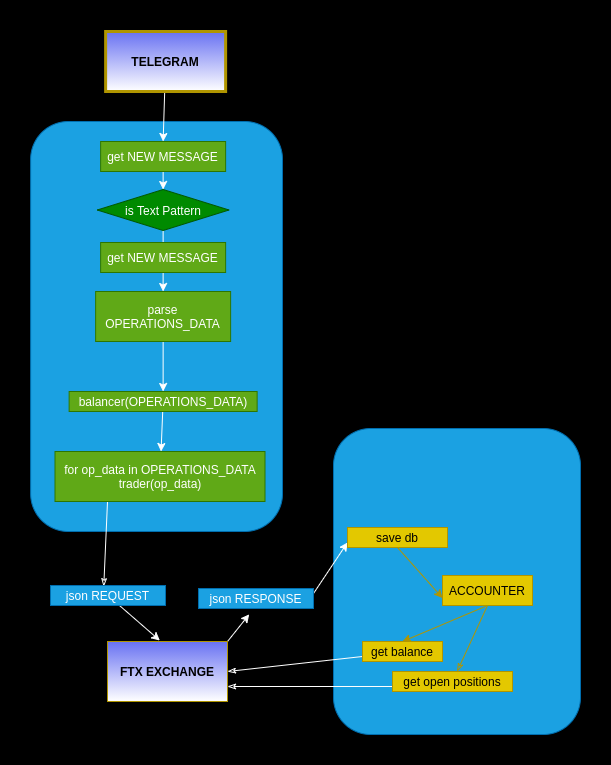

The diagram above was exported from draw.io. Its source (the exported page's mxGraphModel, read from the mxfile embedded in the PNG):
<mxGraphModel dx="1261" dy="2097" grid="0" gridSize="10" guides="1" tooltips="1" connect="1" arrows="1" fold="1" page="0" pageScale="1" pageWidth="827" pageHeight="1169" background="#000000" math="0" shadow="0">
  <root>
    <mxCell id="WIyWlLk6GJQsqaUBKTNV-0" />
    <mxCell id="WIyWlLk6GJQsqaUBKTNV-1" parent="WIyWlLk6GJQsqaUBKTNV-0" />
    <mxCell id="48" value="" style="rounded=1;whiteSpace=wrap;html=1;fontColor=#ffffff;strokeColor=#006EAF;fillColor=#1ba1e2;" parent="WIyWlLk6GJQsqaUBKTNV-1" vertex="1">
      <mxGeometry x="551" y="-613" width="247" height="306" as="geometry" />
    </mxCell>
    <mxCell id="47" value="" style="rounded=1;whiteSpace=wrap;html=1;fontColor=#ffffff;strokeColor=#006EAF;fillColor=#1ba1e2;" parent="WIyWlLk6GJQsqaUBKTNV-1" vertex="1">
      <mxGeometry x="248.13" y="-920" width="251.87" height="410" as="geometry" />
    </mxCell>
    <mxCell id="17" style="edgeStyle=none;html=1;entryX=0.5;entryY=0;entryDx=0;entryDy=0;fillColor=#0050ef;strokeColor=#FFFFFF;" parent="WIyWlLk6GJQsqaUBKTNV-1" source="0" target="1" edge="1">
      <mxGeometry relative="1" as="geometry" />
    </mxCell>
    <mxCell id="0" value="TELEGRAM" style="rounded=0;whiteSpace=wrap;html=1;fillColor=#6871F2;fontColor=#000000;strokeColor=#B09500;fontStyle=1;strokeWidth=3;gradientColor=#ffffff;" parent="WIyWlLk6GJQsqaUBKTNV-1" vertex="1">
      <mxGeometry x="323.13" y="-1010" width="120" height="60" as="geometry" />
    </mxCell>
    <mxCell id="7" style="edgeStyle=none;html=1;exitX=0.5;exitY=1;exitDx=0;exitDy=0;entryX=0.5;entryY=0;entryDx=0;entryDy=0;fillColor=#0050ef;strokeColor=#FFFFFF;" parent="WIyWlLk6GJQsqaUBKTNV-1" source="1" target="2" edge="1">
      <mxGeometry relative="1" as="geometry" />
    </mxCell>
    <mxCell id="1" value="get NEW MESSAGE" style="rounded=0;whiteSpace=wrap;html=1;fillColor=#60a917;fontColor=#ffffff;strokeColor=#2D7600;" parent="WIyWlLk6GJQsqaUBKTNV-1" vertex="1">
      <mxGeometry x="318.13" y="-900" width="125" height="30" as="geometry" />
    </mxCell>
    <mxCell id="16" style="edgeStyle=none;html=1;entryX=0.5;entryY=0;entryDx=0;entryDy=0;fillColor=#60a917;strokeColor=#FFFFFF;fontColor=#000000;" parent="WIyWlLk6GJQsqaUBKTNV-1" source="2" target="12" edge="1">
      <mxGeometry relative="1" as="geometry" />
    </mxCell>
    <mxCell id="2" value="is Text Pattern" style="rhombus;whiteSpace=wrap;html=1;fillColor=#008a00;strokeColor=#005700;fontColor=#ffffff;" parent="WIyWlLk6GJQsqaUBKTNV-1" vertex="1">
      <mxGeometry x="314.72999999999996" y="-852" width="131.8" height="41" as="geometry" />
    </mxCell>
    <mxCell id="50" style="edgeStyle=none;rounded=1;html=1;exitX=0.25;exitY=1;exitDx=0;exitDy=0;entryX=0.463;entryY=0.056;entryDx=0;entryDy=0;entryPerimeter=0;fontColor=#000000;endArrow=classicThin;endFill=0;strokeColor=#FFFFFF;" parent="WIyWlLk6GJQsqaUBKTNV-1" source="4" target="19" edge="1">
      <mxGeometry relative="1" as="geometry" />
    </mxCell>
    <mxCell id="4" value="for op_data in OPERATIONS_DATA&lt;br&gt;trader(op_data)" style="rounded=0;whiteSpace=wrap;html=1;fillColor=#60a917;strokeColor=#2D7600;fontColor=#ffffff;" parent="WIyWlLk6GJQsqaUBKTNV-1" vertex="1">
      <mxGeometry x="272.5" y="-590" width="210" height="50" as="geometry" />
    </mxCell>
    <mxCell id="10" value="" style="edgeStyle=none;html=1;fillColor=#60a917;strokeColor=#FFFFFF;fontColor=#000000;" parent="WIyWlLk6GJQsqaUBKTNV-1" source="5" target="4" edge="1">
      <mxGeometry relative="1" as="geometry" />
    </mxCell>
    <mxCell id="5" value="balancer(OPERATIONS_DATA)" style="rounded=0;whiteSpace=wrap;html=1;fillColor=#60a917;strokeColor=#2D7600;fontColor=#ffffff;" parent="WIyWlLk6GJQsqaUBKTNV-1" vertex="1">
      <mxGeometry x="286.63" y="-650" width="188" height="20" as="geometry" />
    </mxCell>
    <mxCell id="14" style="edgeStyle=none;html=1;entryX=0.5;entryY=0;entryDx=0;entryDy=0;fillColor=#60a917;strokeColor=#FFFFFF;fontColor=#000000;" parent="WIyWlLk6GJQsqaUBKTNV-1" source="12" target="5" edge="1">
      <mxGeometry relative="1" as="geometry">
        <mxPoint x="377.5" y="-690" as="targetPoint" />
      </mxGeometry>
    </mxCell>
    <mxCell id="12" value="parse OPERATIONS_DATA" style="rounded=0;whiteSpace=wrap;html=1;fillColor=#60a917;strokeColor=#2D7600;fontColor=#ffffff;" parent="WIyWlLk6GJQsqaUBKTNV-1" vertex="1">
      <mxGeometry x="313.13" y="-750" width="135" height="50" as="geometry" />
    </mxCell>
    <mxCell id="29" style="edgeStyle=none;html=1;exitX=1;exitY=0;exitDx=0;exitDy=0;entryX=0.441;entryY=1.292;entryDx=0;entryDy=0;entryPerimeter=0;fillColor=#0050ef;strokeColor=#FFFFFF;" parent="WIyWlLk6GJQsqaUBKTNV-1" source="18" target="28" edge="1">
      <mxGeometry relative="1" as="geometry" />
    </mxCell>
    <mxCell id="18" value="FTX EXCHANGE" style="rounded=0;whiteSpace=wrap;html=1;fillColor=#6871F2;fontColor=#000000;strokeColor=#B09500;fontStyle=1;gradientColor=#ffffff;" parent="WIyWlLk6GJQsqaUBKTNV-1" vertex="1">
      <mxGeometry x="325" y="-400" width="120" height="60" as="geometry" />
    </mxCell>
    <mxCell id="27" style="edgeStyle=none;html=1;entryX=0.436;entryY=-0.016;entryDx=0;entryDy=0;entryPerimeter=0;fillColor=#0050ef;strokeColor=#FFFFFF;" parent="WIyWlLk6GJQsqaUBKTNV-1" source="19" target="18" edge="1">
      <mxGeometry relative="1" as="geometry" />
    </mxCell>
    <mxCell id="19" value="json REQUEST" style="rounded=0;whiteSpace=wrap;html=1;fillColor=#1ba1e2;fontColor=#ffffff;strokeColor=#006EAF;" parent="WIyWlLk6GJQsqaUBKTNV-1" vertex="1">
      <mxGeometry x="268" y="-456" width="115" height="20" as="geometry" />
    </mxCell>
    <mxCell id="32" style="edgeStyle=none;html=1;exitX=1;exitY=0.25;exitDx=0;exitDy=0;entryX=0;entryY=0.75;entryDx=0;entryDy=0;fillColor=#0050ef;strokeColor=#FFFFFF;" parent="WIyWlLk6GJQsqaUBKTNV-1" source="28" target="34" edge="1">
      <mxGeometry relative="1" as="geometry" />
    </mxCell>
    <mxCell id="28" value="json RESPONSE" style="rounded=0;whiteSpace=wrap;html=1;fillColor=#1ba1e2;fontColor=#ffffff;strokeColor=#006EAF;" parent="WIyWlLk6GJQsqaUBKTNV-1" vertex="1">
      <mxGeometry x="416" y="-453" width="115" height="20" as="geometry" />
    </mxCell>
    <mxCell id="39" style="edgeStyle=none;html=1;exitX=0.5;exitY=1;exitDx=0;exitDy=0;fillColor=#e3c800;strokeColor=#B09500;entryX=0;entryY=0.75;entryDx=0;entryDy=0;" parent="WIyWlLk6GJQsqaUBKTNV-1" source="34" target="30" edge="1">
      <mxGeometry relative="1" as="geometry">
        <mxPoint x="687" y="-504" as="targetPoint" />
      </mxGeometry>
    </mxCell>
    <mxCell id="40" style="edgeStyle=none;html=1;exitX=0.5;exitY=1;exitDx=0;exitDy=0;entryX=0.5;entryY=0;entryDx=0;entryDy=0;fillColor=#e3c800;strokeColor=#B09500;" parent="WIyWlLk6GJQsqaUBKTNV-1" source="30" target="35" edge="1">
      <mxGeometry relative="1" as="geometry" />
    </mxCell>
    <mxCell id="43" style="edgeStyle=none;rounded=1;html=1;exitX=0.5;exitY=1;exitDx=0;exitDy=0;endArrow=classicThin;endFill=0;fillColor=#e3c800;strokeColor=#B09500;" parent="WIyWlLk6GJQsqaUBKTNV-1" source="30" target="36" edge="1">
      <mxGeometry relative="1" as="geometry" />
    </mxCell>
    <mxCell id="30" value="ACCOUNTER" style="rounded=0;whiteSpace=wrap;html=1;fillColor=#e3c800;fontColor=#000000;strokeColor=#B09500;" parent="WIyWlLk6GJQsqaUBKTNV-1" vertex="1">
      <mxGeometry x="660" y="-466" width="90" height="30" as="geometry" />
    </mxCell>
    <mxCell id="34" value="save db" style="rounded=0;whiteSpace=wrap;html=1;fillColor=#e3c800;fontColor=#000000;strokeColor=#B09500;" parent="WIyWlLk6GJQsqaUBKTNV-1" vertex="1">
      <mxGeometry x="565" y="-514" width="100" height="20" as="geometry" />
    </mxCell>
    <mxCell id="42" style="edgeStyle=none;rounded=1;html=1;exitX=0;exitY=0.75;exitDx=0;exitDy=0;entryX=1;entryY=0.5;entryDx=0;entryDy=0;endArrow=classicThin;endFill=0;fillColor=#0050ef;strokeColor=#FFFFFF;" parent="WIyWlLk6GJQsqaUBKTNV-1" source="35" target="18" edge="1">
      <mxGeometry relative="1" as="geometry" />
    </mxCell>
    <mxCell id="35" value="get balance" style="rounded=0;whiteSpace=wrap;html=1;fillColor=#e3c800;fontColor=#000000;strokeColor=#B09500;" parent="WIyWlLk6GJQsqaUBKTNV-1" vertex="1">
      <mxGeometry x="580" y="-400" width="80" height="20" as="geometry" />
    </mxCell>
    <mxCell id="41" style="edgeStyle=none;html=1;exitX=0;exitY=0.75;exitDx=0;exitDy=0;entryX=1;entryY=0.75;entryDx=0;entryDy=0;rounded=1;fillColor=#0050ef;strokeColor=#FFFFFF;endArrow=classicThin;endFill=0;" parent="WIyWlLk6GJQsqaUBKTNV-1" source="36" target="18" edge="1">
      <mxGeometry relative="1" as="geometry" />
    </mxCell>
    <mxCell id="36" value="get open positions" style="rounded=0;whiteSpace=wrap;html=1;fillColor=#e3c800;fontColor=#000000;strokeColor=#B09500;" parent="WIyWlLk6GJQsqaUBKTNV-1" vertex="1">
      <mxGeometry x="610" y="-370" width="120" height="20" as="geometry" />
    </mxCell>
    <mxCell id="52" value="get NEW MESSAGE" style="rounded=0;whiteSpace=wrap;html=1;fillColor=#60a917;fontColor=#ffffff;strokeColor=#2D7600;" parent="WIyWlLk6GJQsqaUBKTNV-1" vertex="1">
      <mxGeometry x="318.13" y="-799" width="125" height="30" as="geometry" />
    </mxCell>
  </root>
</mxGraphModel>